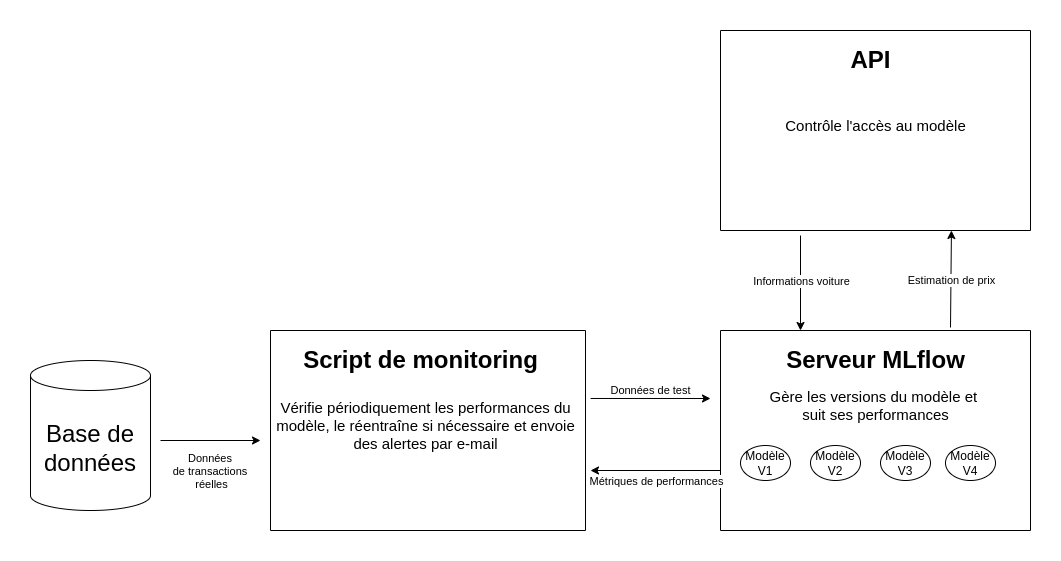

The diagram above was exported from draw.io. Its source (the exported page's mxGraphModel, read from the mxfile embedded in the PNG):
<mxGraphModel dx="2191" dy="759" grid="1" gridSize="10" guides="1" tooltips="1" connect="1" arrows="1" fold="1" page="1" pageScale="1" pageWidth="827" pageHeight="1169" math="0" shadow="0">
  <root>
    <mxCell id="0" />
    <mxCell id="1" parent="0" />
    <mxCell id="M5PmC7fTh0anGe3Gt1Yc-1" value="" style="swimlane;startSize=0;" vertex="1" parent="1">
      <mxGeometry x="190" y="510" width="310" height="200" as="geometry" />
    </mxCell>
    <mxCell id="M5PmC7fTh0anGe3Gt1Yc-2" value="&lt;b&gt;&lt;font style=&quot;font-size: 24px;&quot;&gt;Serveur MLflow&lt;/font&gt;&lt;/b&gt;" style="text;html=1;align=center;verticalAlign=middle;resizable=0;points=[];autosize=1;strokeColor=none;fillColor=none;" vertex="1" parent="M5PmC7fTh0anGe3Gt1Yc-1">
      <mxGeometry x="55" y="10" width="200" height="40" as="geometry" />
    </mxCell>
    <mxCell id="M5PmC7fTh0anGe3Gt1Yc-3" value="&lt;font style=&quot;font-size: 15px;&quot;&gt;Gère les versions du modèle et&amp;nbsp;&lt;/font&gt;&lt;div&gt;&lt;font style=&quot;font-size: 15px;&quot;&gt;suit ses performances&lt;/font&gt;&lt;/div&gt;" style="text;html=1;align=center;verticalAlign=middle;resizable=0;points=[];autosize=1;strokeColor=none;fillColor=none;" vertex="1" parent="M5PmC7fTh0anGe3Gt1Yc-1">
      <mxGeometry x="35" y="50" width="240" height="50" as="geometry" />
    </mxCell>
    <mxCell id="M5PmC7fTh0anGe3Gt1Yc-10" value="Modèle V1" style="ellipse;whiteSpace=wrap;html=1;" vertex="1" parent="M5PmC7fTh0anGe3Gt1Yc-1">
      <mxGeometry x="20" y="115" width="50" height="35" as="geometry" />
    </mxCell>
    <mxCell id="M5PmC7fTh0anGe3Gt1Yc-11" value="Modèle V2" style="ellipse;whiteSpace=wrap;html=1;" vertex="1" parent="M5PmC7fTh0anGe3Gt1Yc-1">
      <mxGeometry x="90" y="115" width="50" height="35" as="geometry" />
    </mxCell>
    <mxCell id="M5PmC7fTh0anGe3Gt1Yc-12" value="Modèle V3" style="ellipse;whiteSpace=wrap;html=1;" vertex="1" parent="M5PmC7fTh0anGe3Gt1Yc-1">
      <mxGeometry x="160" y="115" width="50" height="35" as="geometry" />
    </mxCell>
    <mxCell id="M5PmC7fTh0anGe3Gt1Yc-13" value="Modèle V4" style="ellipse;whiteSpace=wrap;html=1;" vertex="1" parent="M5PmC7fTh0anGe3Gt1Yc-1">
      <mxGeometry x="225" y="115" width="50" height="35" as="geometry" />
    </mxCell>
    <mxCell id="M5PmC7fTh0anGe3Gt1Yc-4" value="" style="swimlane;startSize=0;" vertex="1" parent="1">
      <mxGeometry x="190" y="210" width="310" height="200" as="geometry" />
    </mxCell>
    <mxCell id="M5PmC7fTh0anGe3Gt1Yc-5" value="&lt;font style=&quot;font-size: 24px;&quot;&gt;&lt;b&gt;API&lt;/b&gt;&lt;/font&gt;" style="text;html=1;align=center;verticalAlign=middle;resizable=0;points=[];autosize=1;strokeColor=none;fillColor=none;" vertex="1" parent="M5PmC7fTh0anGe3Gt1Yc-4">
      <mxGeometry x="120" y="10" width="60" height="40" as="geometry" />
    </mxCell>
    <mxCell id="M5PmC7fTh0anGe3Gt1Yc-6" value="&lt;font style=&quot;font-size: 15px;&quot;&gt;Contrôle l'accès au modèle&lt;/font&gt;" style="text;html=1;align=center;verticalAlign=middle;resizable=0;points=[];autosize=1;strokeColor=none;fillColor=none;" vertex="1" parent="M5PmC7fTh0anGe3Gt1Yc-4">
      <mxGeometry x="55" y="80" width="200" height="30" as="geometry" />
    </mxCell>
    <mxCell id="M5PmC7fTh0anGe3Gt1Yc-7" value="" style="endArrow=classic;html=1;rounded=0;exitX=0.397;exitY=1.01;exitDx=0;exitDy=0;exitPerimeter=0;entryX=0.397;entryY=-0.015;entryDx=0;entryDy=0;entryPerimeter=0;" edge="1" parent="1">
      <mxGeometry width="50" height="50" relative="1" as="geometry">
        <mxPoint x="270.00000000000017" y="415" as="sourcePoint" />
        <mxPoint x="270.00000000000017" y="510" as="targetPoint" />
      </mxGeometry>
    </mxCell>
    <mxCell id="M5PmC7fTh0anGe3Gt1Yc-19" value="Informations voiture" style="edgeLabel;html=1;align=center;verticalAlign=middle;resizable=0;points=[];rotation=0;" vertex="1" connectable="0" parent="M5PmC7fTh0anGe3Gt1Yc-7">
      <mxGeometry x="-0.0316" relative="1" as="geometry">
        <mxPoint y="-1" as="offset" />
      </mxGeometry>
    </mxCell>
    <mxCell id="M5PmC7fTh0anGe3Gt1Yc-8" value="" style="endArrow=classic;html=1;rounded=0;exitX=0.626;exitY=0;exitDx=0;exitDy=0;exitPerimeter=0;entryX=0.629;entryY=1.015;entryDx=0;entryDy=0;entryPerimeter=0;" edge="1" parent="1">
      <mxGeometry width="50" height="50" relative="1" as="geometry">
        <mxPoint x="419.99999999999994" y="507" as="sourcePoint" />
        <mxPoint x="420.9299999999998" y="410" as="targetPoint" />
      </mxGeometry>
    </mxCell>
    <mxCell id="M5PmC7fTh0anGe3Gt1Yc-21" value="Estimation de prix" style="edgeLabel;html=1;align=center;verticalAlign=middle;resizable=0;points=[];" vertex="1" connectable="0" parent="M5PmC7fTh0anGe3Gt1Yc-8">
      <mxGeometry x="-0.0106" y="1" relative="1" as="geometry">
        <mxPoint x="1" y="1" as="offset" />
      </mxGeometry>
    </mxCell>
    <mxCell id="M5PmC7fTh0anGe3Gt1Yc-14" value="&lt;font style=&quot;font-size: 24px;&quot;&gt;Base de données&lt;/font&gt;" style="shape=cylinder3;whiteSpace=wrap;html=1;boundedLbl=1;backgroundOutline=1;size=15;" vertex="1" parent="1">
      <mxGeometry x="-500" y="540" width="120" height="150" as="geometry" />
    </mxCell>
    <mxCell id="M5PmC7fTh0anGe3Gt1Yc-16" value="" style="swimlane;startSize=0;" vertex="1" parent="1">
      <mxGeometry x="-260" y="510" width="315" height="200" as="geometry" />
    </mxCell>
    <mxCell id="M5PmC7fTh0anGe3Gt1Yc-17" value="&lt;font style=&quot;font-size: 24px;&quot;&gt;&lt;b&gt;Script de monitoring&lt;/b&gt;&lt;/font&gt;" style="text;html=1;align=center;verticalAlign=middle;resizable=0;points=[];autosize=1;strokeColor=none;fillColor=none;" vertex="1" parent="M5PmC7fTh0anGe3Gt1Yc-16">
      <mxGeometry x="20" y="10" width="260" height="40" as="geometry" />
    </mxCell>
    <mxCell id="M5PmC7fTh0anGe3Gt1Yc-18" value="&lt;font style=&quot;font-size: 15px;&quot;&gt;Vérifie périodiquement les performances du&lt;/font&gt;&lt;div&gt;&lt;font style=&quot;font-size: 15px;&quot;&gt;modèle, le réentraîne si nécessaire et envoie&lt;/font&gt;&lt;/div&gt;&lt;div&gt;&lt;font style=&quot;font-size: 15px;&quot;&gt;des alertes par e-mail&lt;/font&gt;&lt;/div&gt;" style="text;html=1;align=center;verticalAlign=middle;resizable=0;points=[];autosize=1;strokeColor=none;fillColor=none;" vertex="1" parent="M5PmC7fTh0anGe3Gt1Yc-16">
      <mxGeometry x="-5" y="60" width="320" height="70" as="geometry" />
    </mxCell>
    <mxCell id="M5PmC7fTh0anGe3Gt1Yc-22" value="" style="endArrow=classic;html=1;rounded=0;exitX=1.016;exitY=0.114;exitDx=0;exitDy=0;exitPerimeter=0;" edge="1" parent="1" source="M5PmC7fTh0anGe3Gt1Yc-18">
      <mxGeometry width="50" height="50" relative="1" as="geometry">
        <mxPoint x="80" y="600" as="sourcePoint" />
        <mxPoint x="180" y="578" as="targetPoint" />
      </mxGeometry>
    </mxCell>
    <mxCell id="M5PmC7fTh0anGe3Gt1Yc-24" value="Données de test" style="edgeLabel;html=1;align=center;verticalAlign=middle;resizable=0;points=[];" vertex="1" connectable="0" parent="M5PmC7fTh0anGe3Gt1Yc-22">
      <mxGeometry x="-0.0177" y="2" relative="1" as="geometry">
        <mxPoint y="-6" as="offset" />
      </mxGeometry>
    </mxCell>
    <mxCell id="M5PmC7fTh0anGe3Gt1Yc-23" value="" style="endArrow=classic;html=1;rounded=0;exitX=0;exitY=0.7;exitDx=0;exitDy=0;exitPerimeter=0;" edge="1" parent="1" source="M5PmC7fTh0anGe3Gt1Yc-1">
      <mxGeometry width="50" height="50" relative="1" as="geometry">
        <mxPoint x="330" y="610" as="sourcePoint" />
        <mxPoint x="60" y="650" as="targetPoint" />
      </mxGeometry>
    </mxCell>
    <mxCell id="M5PmC7fTh0anGe3Gt1Yc-25" value="Métriques de performances" style="edgeLabel;html=1;align=center;verticalAlign=middle;resizable=0;points=[];" vertex="1" connectable="0" parent="M5PmC7fTh0anGe3Gt1Yc-23">
      <mxGeometry y="-1" relative="1" as="geometry">
        <mxPoint y="11" as="offset" />
      </mxGeometry>
    </mxCell>
    <mxCell id="M5PmC7fTh0anGe3Gt1Yc-26" value="" style="endArrow=classic;html=1;rounded=0;" edge="1" parent="1">
      <mxGeometry width="50" height="50" relative="1" as="geometry">
        <mxPoint x="-370" y="620" as="sourcePoint" />
        <mxPoint x="-270" y="620" as="targetPoint" />
      </mxGeometry>
    </mxCell>
    <mxCell id="M5PmC7fTh0anGe3Gt1Yc-27" value="Données&amp;nbsp;&lt;div&gt;de transactions&amp;nbsp;&lt;div&gt;réelles&lt;/div&gt;&lt;/div&gt;" style="edgeLabel;html=1;align=center;verticalAlign=middle;resizable=0;points=[];" vertex="1" connectable="0" parent="M5PmC7fTh0anGe3Gt1Yc-26">
      <mxGeometry x="-0.18" y="3" relative="1" as="geometry">
        <mxPoint x="9" y="33" as="offset" />
      </mxGeometry>
    </mxCell>
  </root>
</mxGraphModel>